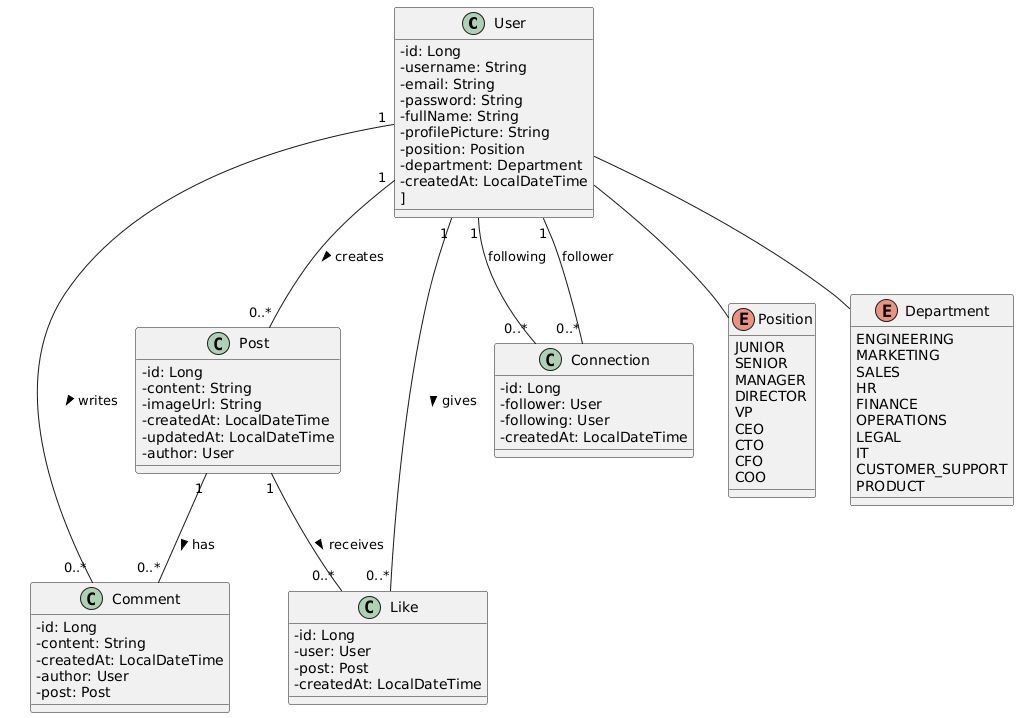

The diagram above was rendered by PlantUML. Its source (embedded in the PNG):
@startuml
skinparam classAttributeIconSize 0

class User {
  - id: Long
  - username: String
  - email: String
  - password: String
  - fullName: String
  - profilePicture: String
  - position: Position
  - department: Department
  - createdAt: LocalDateTime
  ]
}

class Post {
  - id: Long
  - content: String
  - imageUrl: String
  - createdAt: LocalDateTime
  - updatedAt: LocalDateTime
  - author: User
  
}

class Comment {
  - id: Long
  - content: String
  - createdAt: LocalDateTime
  - author: User
  - post: Post
 
}

class Like {
  - id: Long
  - user: User
  - post: Post
  - createdAt: LocalDateTime
 
}

class Connection {
  - id: Long
  - follower: User
  - following: User
  - createdAt: LocalDateTime
}

enum Position {
  JUNIOR
  SENIOR
  MANAGER
  DIRECTOR
  VP
  CEO
  CTO
  CFO
  COO
}

enum Department {
  ENGINEERING
  MARKETING
  SALES
  HR
  FINANCE
  OPERATIONS
  LEGAL
  IT
  CUSTOMER_SUPPORT
  PRODUCT
}

' Relationships
User "1" -- "0..*" Post : creates >
User "1" -- "0..*" Comment : writes >
User "1" -- "0..*" Like : gives >
Post "1" -- "0..*" Comment : has >
Post "1" -- "0..*" Like : receives >
User "1" -- "0..*" Connection : follower
User "1" -- "0..*" Connection : following
User -- Position
User -- Department
@enduml